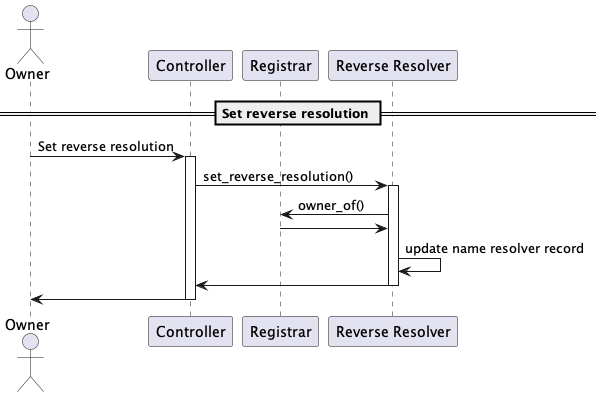

The diagram above was rendered by PlantUML. Its source (embedded in the PNG):
@startuml
'https://plantuml.com/sequence-diagram

'autonumber
actor Owner
participant "Controller"
participant "Registrar"
participant "Reverse Resolver"

== Set reverse resolution ==

Owner -> Controller: Set reverse resolution
activate Controller
Controller -> "Reverse Resolver": set_reverse_resolution()
activate "Reverse Resolver"
"Reverse Resolver" -> "Registrar": owner_of()
Registrar -> "Reverse Resolver"
"Reverse Resolver" -> "Reverse Resolver": update name resolver record
"Reverse Resolver" -> "Controller"
deactivate "Reverse Resolver"
Controller -> Owner
deactivate Controller
@enduml